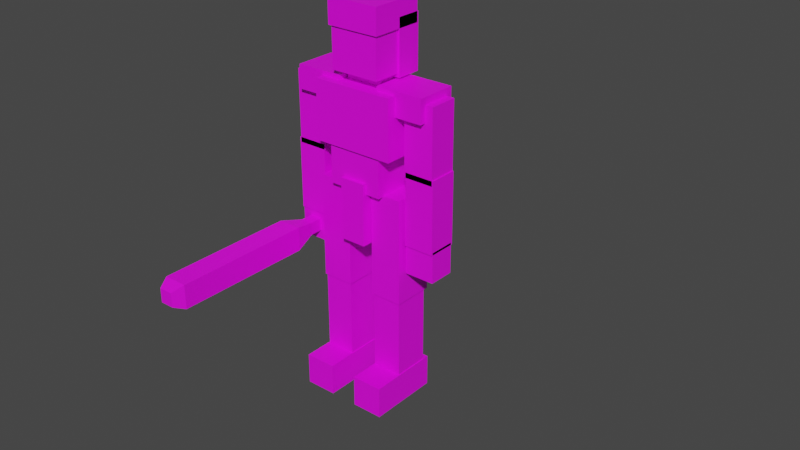 # Source: Castagneur.blend  (saved by Blender 2.80.75; exported with 4.5.12 LTS)
import bpy
from mathutils import Matrix  # noqa: F401  (used for matrix-valued properties, if any)

bpy.ops.wm.read_factory_settings(use_empty=True)
scene = bpy.context.scene
scene.name = 'Scene'

# ---- collections
col_collection = bpy.data.collections.new('Collection'); scene.collection.children.link(col_collection)

# ---- images (referenced by path relative to the original .blend; pixels are not part of the script)
import os
ASSET_DIR = os.environ.get("B2B_ASSET_DIR", "")  # directory of the original .blend (textures are referenced by path, not embedded)
HERE = os.path.dirname(os.path.abspath(__file__))  # packed textures are extracted next to this script under _unpacked/

def load_image(name, relpath, width, height, colorspace="sRGB"):
    """Load a texture the original file referenced (path relative to the .blend, or extracted next to this script)."""
    p = next((c for c in (os.path.join(HERE, relpath), os.path.join(ASSET_DIR, relpath)) if relpath and os.path.exists(c)), "")
    if p:
        img = bpy.data.images.load(p, check_existing=True)
        img.name = name
    else:  # same state as the original file: an image datablock whose file is absent (Cycles renders it pink)
        img = bpy.data.images.new(name, width, height)
        img.source = "FILE"
        img.filepath = "//" + (relpath or name)
    img.colorspace_settings.name = colorspace
    return img
img_pal2 = load_image('pal2', 'pal2.png', 1024, 1024, 'sRGB')

# ---- materials (node trees are filled in below, after node groups)
mat_material_001 = bpy.data.materials.new('Material.001')
mat_material_001.use_transparent_shadow = False

# ---- material node trees
mat_material_001.use_nodes = True; mat_material_001.node_tree.nodes.clear()
_N = mat_material_001.node_tree.nodes; _L = mat_material_001.node_tree.links
n0 = _N.new('ShaderNodeOutputMaterial'); n0.name = 'Material Output'; n0.location = (300, 300)
n1 = _N.new('ShaderNodeBsdfPrincipled'); n1.name = 'Principled BSDF'; n1.location = (10, 300)
n1.distribution = 'GGX'
n1.subsurface_method = 'BURLEY'
n1.inputs[3].default_value = 1.45
n1.inputs[27].default_value = (0.0, 0.0, 0.0, 1.0)
n1.inputs[28].default_value = 1.0
n2 = _N.new('ShaderNodeTexImage'); n2.name = 'Image Texture'; n2.location = (-190, 280)
n2.image = img_pal2
_L.new(n1.outputs[0], n0.inputs[0])
_L.new(n2.outputs[0], n1.inputs[0])
n0.is_active_output = True

# ---- world
world_world = bpy.data.worlds.new('World'); scene.world = world_world
world_world.use_nodes = True; world_world.node_tree.nodes.clear()
_N = world_world.node_tree.nodes; _L = world_world.node_tree.links
n0 = _N.new('ShaderNodeOutputWorld'); n0.name = 'World Output'; n0.location = (300, 300)
n1 = _N.new('ShaderNodeBackground'); n1.name = 'Background'; n1.location = (10, 300)
n1.inputs[0].default_value = (0.05088, 0.05088, 0.05088, 1.0)
_L.new(n1.outputs[0], n0.inputs[0])
n0.is_active_output = True
world_world.color = (0.05088, 0.05088, 0.05088)
world_world.use_sun_shadow = False
world_world.sun_shadow_jitter_overblur = 0.0

# ---- meshes
me_cube_001 = bpy.data.meshes.new('Cube.001')
me_cube_001.from_pydata([(-0.2113, 0.15, 1.598), (0.2113, -0.15, 1.298), (0.2113, 0.15, 1.298), (0.2113, 0.15, 1.598), (-0.1271, -0.1271, 1.648), (-0.1271, -0.1271, 1.944), (-0.1271, 0.1271, 1.648), (0.1271, -0.1271, 1.944), (0.1271, 0.1271, 1.944), (-0.0955, -0.06229, 1.539), (0.0955, 0.1287, 1.539), (0.0955, 0.1287, 1.73), (-0.1412, -0.1372, 1.099), (-0.1412, -0.1372, 1.373), (0.1412, -0.1372, 1.099), (0.1412, 0.1372, 1.099), (-0.06626, -0.1569, 0.84), (-0.06626, -0.1569, 1.154), (-0.06626, 0.1569, 0.84), (-0.06626, 0.1569, 1.154), (0.06626, -0.1569, 0.84), (0.06626, 0.1569, 1.154), (0.06923, -0.105, 0.5654), (0.06923, -0.105, 1.103), (0.06923, 0.105, 0.5654), (0.06923, 0.105, 1.103), (0.234, -0.105, 0.5654), (0.234, -0.105, 1.103), (0.234, 0.105, 0.5654), (0.234, 0.105, 1.103), (0.07508, -0.09862, 0.1508), (0.07508, -0.09862, 0.6609), (0.07508, 0.08723, 0.1508), (0.07508, 0.08723, 0.6609), (0.2281, -0.09862, 0.1508), (0.2281, -0.09862, 0.6609), (0.2281, 0.08723, 0.1508), (0.2281, 0.08723, 0.6609), (0.07126, -0.25, 0.001706), (0.07126, -0.25, 0.1637), (0.07126, 0.119, 0.001706), (0.07126, 0.119, 0.1637), (0.232, -0.25, 0.001706), (0.232, -0.25, 0.1637), (0.232, 0.119, 0.001706), (0.232, 0.119, 0.1637), (0.1083, -0.105, 1.5), (0.1083, -0.105, 1.619), (0.1083, 0.105, 1.5), (0.1083, 0.105, 1.619), (0.3544, -0.105, 1.5), (0.3544, -0.105, 1.619), (0.3544, 0.105, 1.5), (0.3544, 0.105, 1.619), (0.2401, -0.07421, 1.213), (0.2401, -0.07421, 1.582), (0.2401, 0.07421, 1.213), (0.2401, 0.07421, 1.582), (0.3948, -0.07421, 1.213), (0.3948, -0.07421, 1.582), (0.3948, 0.07421, 1.213), (0.3948, 0.07421, 1.582), (0.2458, -0.07421, 0.8715), (0.2458, -0.07421, 1.24), (0.2458, 0.07421, 0.8715), (0.2458, 0.07421, 1.24), (0.4005, -0.07421, 0.8715), (0.4005, -0.07421, 1.24), (0.4005, 0.07421, 0.8715), (0.4005, 0.07421, 1.24), (0.2458, -0.06736, 0.7252), (0.2458, -0.06736, 0.8835), (0.2458, 0.06736, 0.7252), (0.2458, 0.06736, 0.8835), (0.4005, -0.06736, 0.7252), (0.4005, -0.06736, 0.8835), (0.4005, 0.06736, 0.7252), (0.4005, 0.06736, 0.8835), (0.2113, -0.15, 1.598), (-0.2113, -0.15, 1.298), (-0.2113, -0.15, 1.598), (-0.2113, 0.15, 1.298), (0.1271, -0.1271, 1.648), (0.1271, 0.1271, 1.648), (-0.1271, 0.1271, 1.944), (0.0955, -0.06229, 1.539), (0.0955, -0.06229, 1.73), (-0.0955, -0.06229, 1.73), (-0.0955, 0.1287, 1.539), (-0.0955, 0.1287, 1.73), (0.1412, -0.1372, 1.373), (0.1412, 0.1372, 1.373), (-0.3541, 0.1347, 0.836), (-0.3541, 0.1347, 0.7727), (-0.1412, 0.1372, 1.099), (-0.1412, 0.1372, 1.373), (-0.3541, -0.1347, 0.836), (0.06626, -0.1569, 1.154), (0.06626, 0.1569, 0.84), (-0.3541, -0.1347, 0.7727), (-0.2922, 0.1347, 0.836), (-0.2922, 0.1347, 0.7727), (-0.2922, -0.1347, 0.836), (-0.2922, -0.1347, 0.7727), (-0.06923, -0.105, 0.5654), (-0.06923, -0.105, 1.103), (-0.06923, 0.105, 0.5654), (-0.06923, 0.105, 1.103), (-0.234, -0.105, 0.5654), (-0.234, -0.105, 1.103), (-0.234, 0.105, 0.5654), (-0.234, 0.105, 1.103), (-0.07508, -0.09862, 0.1508), (-0.07508, -0.09862, 0.6609), (-0.07508, 0.08723, 0.1508), (-0.07508, 0.08723, 0.6609), (-0.2281, -0.09862, 0.1508), (-0.2281, -0.09862, 0.6609), (-0.2281, 0.08723, 0.1508), (-0.2281, 0.08723, 0.6609), (-0.07126, -0.25, 0.001706), (-0.07126, -0.25, 0.1637), (-0.07126, 0.119, 0.001706), (-0.07126, 0.119, 0.1637), (-0.232, -0.25, 0.001706), (-0.232, -0.25, 0.1637), (-0.232, 0.119, 0.001706), (-0.232, 0.119, 0.1637), (-0.1083, -0.105, 1.5), (-0.1083, -0.105, 1.619), (-0.1083, 0.105, 1.5), (-0.1083, 0.105, 1.619), (-0.3544, -0.105, 1.5), (-0.3544, -0.105, 1.619), (-0.3544, 0.105, 1.5), (-0.3544, 0.105, 1.619), (-0.2401, -0.07421, 1.213), (-0.2401, -0.07421, 1.582), (-0.2401, 0.07421, 1.213), (-0.2401, 0.07421, 1.582), (-0.3948, -0.07421, 1.213), (-0.3948, -0.07421, 1.582), (-0.3948, 0.07421, 1.213), (-0.3948, 0.07421, 1.582), (-0.2458, -0.07421, 0.8715), (-0.2458, -0.07421, 1.24), (-0.2458, 0.07421, 0.8715), (-0.2458, 0.07421, 1.24), (-0.4005, -0.07421, 0.8715), (-0.4005, -0.07421, 1.24), (-0.4005, 0.07421, 0.8715), (-0.4005, 0.07421, 1.24), (-0.2458, -0.06736, 0.7252), (-0.2458, -0.06736, 0.8835), (-0.2458, 0.06736, 0.7252), (-0.2458, 0.06736, 0.8835), (-0.4005, -0.06736, 0.7252), (-0.4005, -0.06736, 0.8835), (-0.4005, 0.06736, 0.7252), (-0.4005, 0.06736, 0.8835), (-0.3661, 0.2118, 0.8483), (-0.3661, 0.2118, 0.7604), (-0.2802, 0.2118, 0.8483), (-0.2802, 0.2118, 0.7604), (-0.3821, -0.248, 0.8646), (-0.3821, -0.248, 0.744), (-0.2642, -0.248, 0.8646), (-0.2642, -0.248, 0.744), (-0.3821, -0.948, 0.8646), (-0.3821, -0.948, 0.744), (-0.2642, -0.948, 0.8646), (-0.2642, -0.948, 0.744), (-0.3579, -1.004, 0.8399), (-0.3579, -1.004, 0.7688), (-0.2884, -1.004, 0.8399), (-0.2884, -1.004, 0.7688), (-0.1369, -0.1369, 1.852), (-0.1369, -0.1369, 1.98), (-0.1369, 0.1369, 1.852), (0.1369, -0.1369, 1.98), (0.1369, 0.1369, 1.98), (0.1369, -0.1369, 1.852), (0.1369, 0.1369, 1.852), (-0.1369, 0.1369, 1.98), (-0.1369, 0.01631, 1.903), (-0.1369, 0.1437, 1.903), (-0.1369, 0.01631, 1.629), (0.1369, 0.1437, 1.903), (0.1369, 0.1437, 1.629), (0.1369, 0.01631, 1.903), (0.1369, 0.01631, 1.629), (-0.1369, 0.1437, 1.629)], [], [(79, 80, 0, 81), (81, 0, 3, 2), (2, 3, 78, 1), (1, 78, 80, 79), (81, 2, 1, 79), (3, 0, 80, 78), (4, 5, 84, 6), (6, 84, 8, 83), (83, 8, 7, 82), (82, 7, 5, 4), (6, 83, 82, 4), (8, 84, 5, 7), (9, 87, 89, 88), (88, 89, 11, 10), (10, 11, 86, 85), (85, 86, 87, 9), (88, 10, 85, 9), (11, 89, 87, 86), (12, 13, 95, 94), (94, 95, 91, 15), (15, 91, 90, 14), (14, 90, 13, 12), (94, 15, 14, 12), (91, 95, 13, 90), (16, 17, 19, 18), (18, 19, 21, 98), (98, 21, 97, 20), (20, 97, 17, 16), (18, 98, 20, 16), (21, 19, 17, 97), (22, 23, 25, 24), (24, 25, 29, 28), (28, 29, 27, 26), (26, 27, 23, 22), (24, 28, 26, 22), (29, 25, 23, 27), (30, 31, 33, 32), (32, 33, 37, 36), (36, 37, 35, 34), (34, 35, 31, 30), (32, 36, 34, 30), (37, 33, 31, 35), (38, 39, 41, 40), (40, 41, 45, 44), (44, 45, 43, 42), (42, 43, 39, 38), (40, 44, 42, 38), (45, 41, 39, 43), (46, 47, 49, 48), (48, 49, 53, 52), (52, 53, 51, 50), (50, 51, 47, 46), (48, 52, 50, 46), (53, 49, 47, 51), (54, 55, 57, 56), (56, 57, 61, 60), (60, 61, 59, 58), (58, 59, 55, 54), (56, 60, 58, 54), (61, 57, 55, 59), (62, 63, 65, 64), (64, 65, 69, 68), (68, 69, 67, 66), (66, 67, 63, 62), (64, 68, 66, 62), (69, 65, 63, 67), (70, 71, 73, 72), (72, 73, 77, 76), (76, 77, 75, 74), (74, 75, 71, 70), (72, 76, 74, 70), (77, 73, 71, 75), (92, 96, 102, 100), (101, 103, 99, 93), (99, 103, 167, 165), (93, 99, 96, 92), (101, 93, 161, 163), (103, 101, 100, 102), (104, 106, 107, 105), (106, 110, 111, 107), (110, 108, 109, 111), (108, 104, 105, 109), (106, 104, 108, 110), (111, 109, 105, 107), (112, 114, 115, 113), (114, 118, 119, 115), (118, 116, 117, 119), (116, 112, 113, 117), (114, 112, 116, 118), (119, 117, 113, 115), (120, 122, 123, 121), (122, 126, 127, 123), (126, 124, 125, 127), (124, 120, 121, 125), (122, 120, 124, 126), (127, 125, 121, 123), (128, 130, 131, 129), (130, 134, 135, 131), (134, 132, 133, 135), (132, 128, 129, 133), (130, 128, 132, 134), (135, 133, 129, 131), (136, 138, 139, 137), (138, 142, 143, 139), (142, 140, 141, 143), (140, 136, 137, 141), (138, 136, 140, 142), (143, 141, 137, 139), (144, 146, 147, 145), (146, 150, 151, 147), (150, 148, 149, 151), (148, 144, 145, 149), (146, 144, 148, 150), (151, 149, 145, 147), (152, 154, 155, 153), (154, 158, 159, 155), (158, 156, 157, 159), (156, 152, 153, 157), (154, 152, 156, 158), (159, 157, 153, 155), (163, 161, 160, 162), (93, 92, 160, 161), (100, 101, 163, 162), (92, 100, 162, 160), (167, 166, 170, 171), (103, 102, 166, 167), (96, 99, 165, 164), (102, 96, 164, 166), (168, 169, 173, 172), (165, 167, 171, 169), (164, 165, 169, 168), (166, 164, 168, 170), (173, 175, 174, 172), (170, 168, 172, 174), (171, 170, 174, 175), (169, 171, 175, 173), (176, 177, 183, 178), (178, 183, 180, 182), (182, 180, 179, 181), (181, 179, 177, 176), (178, 182, 181, 176), (180, 183, 177, 179), (184, 185, 191, 186), (186, 191, 188, 190), (190, 188, 187, 189), (189, 187, 185, 184), (186, 190, 189, 184), (188, 191, 185, 187)])
_uv = me_cube_001.uv_layers.new(name='UVMap')
_uv.uv.foreach_set('vector', [0.1009, 0.5926, 0.1009, 0.6402, 0.1485, 0.6402, 0.1485, 0.5926, 0.0912, 0.5926, 0.0912, 0.6402, 0.1583, 0.6402, 0.1583, 0.5926, 0.1485, 0.5926, 0.1485, 0.6402, 0.1009, 0.6402, 0.1009, 0.5926, 0.1583, 0.5926, 0.1583, 0.6402, 0.0912, 0.6402, 0.0912, 0.5926, 0.0912, 0.652, 0.1583, 0.652, 0.1583, 0.6044, 0.0912, 0.6044, 0.1583, 0.652, 0.0912, 0.652, 0.0912, 0.6044, 0.1583, 0.6044, 0.3368, 0.8333, 0.3368, 0.9296, 0.4196, 0.9296, 0.4196, 0.8333, 0.3368, 0.8333, 0.3368, 0.9296, 0.4196, 0.9296, 0.4196, 0.8333, 0.4196, 0.8333, 0.4196, 0.9296, 0.3368, 0.9296, 0.3368, 0.8333, 0.4196, 0.8333, 0.4196, 0.9296, 0.3368, 0.9296, 0.3368, 0.8333, 0.3368, 0.9228, 0.4196, 0.9228, 0.4196, 0.84, 0.3368, 0.84, 0.4196, 0.9228, 0.3368, 0.9228, 0.3368, 0.84, 0.4196, 0.84, 0.3504, 0.845, 0.3504, 0.9006, 0.406, 0.9006, 0.406, 0.845, 0.3504, 0.845, 0.3504, 0.9006, 0.406, 0.9006, 0.406, 0.845, 0.406, 0.845, 0.406, 0.9006, 0.3504, 0.9006, 0.3504, 0.845, 0.406, 0.845, 0.406, 0.9006, 0.3504, 0.9006, 0.3504, 0.845, 0.3504, 0.9006, 0.406, 0.9006, 0.406, 0.845, 0.3504, 0.845, 0.406, 0.9006, 0.3504, 0.9006, 0.3504, 0.845, 0.406, 0.845, 0.1155, 0.6033, 0.1241, 0.6033, 0.1241, 0.6119, 0.1155, 0.6119, 0.1155, 0.6119, 0.1241, 0.6119, 0.1241, 0.6206, 0.1155, 0.6206, 0.1155, 0.6206, 0.1241, 0.6206, 0.1241, 0.6292, 0.1155, 0.6292, 0.1155, 0.6292, 0.1241, 0.6292, 0.1241, 0.6379, 0.1155, 0.6379, 0.1068, 0.6206, 0.1155, 0.6206, 0.1155, 0.6292, 0.1068, 0.6292, 0.1241, 0.6206, 0.1328, 0.6206, 0.1328, 0.6292, 0.1241, 0.6292, 0.1258, 0.3639, 0.1335, 0.3639, 0.1335, 0.3717, 0.1258, 0.3717, 0.1258, 0.3717, 0.1335, 0.3717, 0.1335, 0.3794, 0.1258, 0.3794, 0.1258, 0.3794, 0.1335, 0.3794, 0.1335, 0.3872, 0.1258, 0.3872, 0.1258, 0.3872, 0.1335, 0.3872, 0.1335, 0.3949, 0.1258, 0.3949, 0.118, 0.3794, 0.1258, 0.3794, 0.1258, 0.3872, 0.118, 0.3872, 0.1335, 0.3794, 0.1413, 0.3794, 0.1413, 0.3872, 0.1335, 0.3872, 0.1258, 0.3639, 0.1335, 0.3639, 0.1335, 0.3717, 0.1258, 0.3717, 0.1258, 0.3717, 0.1335, 0.3717, 0.1335, 0.3794, 0.1258, 0.3794, 0.1258, 0.3794, 0.1335, 0.3794, 0.1335, 0.3872, 0.1258, 0.3872, 0.1258, 0.3872, 0.1335, 0.3872, 0.1335, 0.3949, 0.1258, 0.3949, 0.118, 0.3794, 0.1258, 0.3794, 0.1258, 0.3872, 0.118, 0.3872, 0.1335, 0.3794, 0.1413, 0.3794, 0.1413, 0.3872, 0.1335, 0.3872, 0.3693, 0.3822, 0.3797, 0.3822, 0.3797, 0.3925, 0.3693, 0.3925, 0.3693, 0.3925, 0.3797, 0.3925, 0.3797, 0.4028, 0.3693, 0.4028, 0.3693, 0.4028, 0.3797, 0.4028, 0.3797, 0.4131, 0.3693, 0.4131, 0.3693, 0.4131, 0.3797, 0.4131, 0.3797, 0.4234, 0.3693, 0.4234, 0.359, 0.4028, 0.3693, 0.4028, 0.3693, 0.4131, 0.359, 0.4131, 0.3797, 0.4028, 0.39, 0.4028, 0.39, 0.4131, 0.3797, 0.4131, 0.6227, 0.3791, 0.6357, 0.3791, 0.6357, 0.3922, 0.6227, 0.3922, 0.6227, 0.3922, 0.6357, 0.3922, 0.6357, 0.4053, 0.6227, 0.4053, 0.6227, 0.4053, 0.6357, 0.4053, 0.6357, 0.4183, 0.6227, 0.4183, 0.6227, 0.4183, 0.6357, 0.4183, 0.6357, 0.4314, 0.6227, 0.4314, 0.6096, 0.4053, 0.6227, 0.4053, 0.6227, 0.4183, 0.6096, 0.4183, 0.6357, 0.4053, 0.6488, 0.4053, 0.6488, 0.4183, 0.6357, 0.4183, 0.1081, 0.6246, 0.1081, 0.6436, 0.1414, 0.6436, 0.1414, 0.6246, 0.1419, 0.6246, 0.1419, 0.6436, 0.181, 0.6436, 0.181, 0.6246, 0.1414, 0.6246, 0.1414, 0.6436, 0.1081, 0.6436, 0.1081, 0.6246, 0.181, 0.6246, 0.181, 0.6436, 0.1419, 0.6436, 0.1419, 0.6246, 0.1419, 0.6449, 0.181, 0.6449, 0.181, 0.6116, 0.1419, 0.6116, 0.181, 0.6449, 0.1419, 0.6449, 0.1419, 0.6116, 0.181, 0.6116, 0.3602, 0.6133, 0.3602, 0.6353, 0.3691, 0.6353, 0.3691, 0.6133, 0.379, 0.6133, 0.379, 0.6353, 0.3882, 0.6353, 0.3882, 0.6133, 0.3691, 0.6133, 0.3691, 0.6353, 0.3602, 0.6353, 0.3602, 0.6133, 0.3882, 0.6133, 0.3882, 0.6353, 0.379, 0.6353, 0.379, 0.6133, 0.379, 0.6287, 0.3882, 0.6287, 0.3882, 0.6198, 0.379, 0.6198, 0.3882, 0.6287, 0.379, 0.6287, 0.379, 0.6198, 0.3882, 0.6198, 0.6258, 0.6096, 0.6424, 0.6096, 0.6424, 0.6261, 0.6258, 0.6261, 0.6258, 0.6261, 0.6424, 0.6261, 0.6424, 0.6427, 0.6258, 0.6427, 0.6258, 0.6427, 0.6424, 0.6427, 0.6424, 0.6593, 0.6258, 0.6593, 0.6258, 0.6593, 0.6424, 0.6593, 0.6424, 0.6759, 0.6258, 0.6759, 0.6092, 0.6427, 0.6258, 0.6427, 0.6258, 0.6593, 0.6092, 0.6593, 0.6424, 0.6427, 0.659, 0.6427, 0.659, 0.6593, 0.6424, 0.6593, 0.8775, 0.6059, 0.8952, 0.6059, 0.8952, 0.6237, 0.8775, 0.6237, 0.8775, 0.6237, 0.8952, 0.6237, 0.8952, 0.6415, 0.8775, 0.6415, 0.8775, 0.6415, 0.8952, 0.6415, 0.8952, 0.6593, 0.8775, 0.6593, 0.8775, 0.6593, 0.8952, 0.6593, 0.8952, 0.6771, 0.8775, 0.6771, 0.8597, 0.6415, 0.8775, 0.6415, 0.8775, 0.6593, 0.8597, 0.6593, 0.8952, 0.6415, 0.913, 0.6415, 0.913, 0.6593, 0.8952, 0.6593, 0.1314, 0.1728, 0.1314, 0.1676, 0.1326, 0.1676, 0.1326, 0.1728, 0.1326, 0.1728, 0.1326, 0.1676, 0.1314, 0.1676, 0.1314, 0.1728, 0.1314, 0.1676, 0.1326, 0.1676, 0.1331, 0.1655, 0.1309, 0.1655, 0.1408, 0.1634, 0.1356, 0.1634, 0.1356, 0.1646, 0.1408, 0.1646, 0.1326, 0.1728, 0.1314, 0.1728, 0.1312, 0.1743, 0.1328, 0.1743, 0.1356, 0.1634, 0.1408, 0.1634, 0.1408, 0.1646, 0.1356, 0.1646, 0.1258, 0.3639, 0.1258, 0.3717, 0.1335, 0.3717, 0.1335, 0.3639, 0.1258, 0.3717, 0.1258, 0.3794, 0.1335, 0.3794, 0.1335, 0.3717, 0.1258, 0.3794, 0.1258, 0.3872, 0.1335, 0.3872, 0.1335, 0.3794, 0.1258, 0.3872, 0.1258, 0.3949, 0.1335, 0.3949, 0.1335, 0.3872, 0.118, 0.3794, 0.118, 0.3872, 0.1258, 0.3872, 0.1258, 0.3794, 0.1335, 0.3794, 0.1335, 0.3872, 0.1413, 0.3872, 0.1413, 0.3794, 0.3693, 0.3822, 0.3693, 0.3925, 0.3797, 0.3925, 0.3797, 0.3822, 0.3693, 0.3925, 0.3693, 0.4028, 0.3797, 0.4028, 0.3797, 0.3925, 0.3693, 0.4028, 0.3693, 0.4131, 0.3797, 0.4131, 0.3797, 0.4028, 0.3693, 0.4131, 0.3693, 0.4234, 0.3797, 0.4234, 0.3797, 0.4131, 0.359, 0.4028, 0.359, 0.4131, 0.3693, 0.4131, 0.3693, 0.4028, 0.3797, 0.4028, 0.3797, 0.4131, 0.39, 0.4131, 0.39, 0.4028, 0.6227, 0.3791, 0.6227, 0.3922, 0.6357, 0.3922, 0.6357, 0.3791, 0.6227, 0.3922, 0.6227, 0.4053, 0.6357, 0.4053, 0.6357, 0.3922, 0.6227, 0.4053, 0.6227, 0.4183, 0.6357, 0.4183, 0.6357, 0.4053, 0.6227, 0.4183, 0.6227, 0.4314, 0.6357, 0.4314, 0.6357, 0.4183, 0.6096, 0.4053, 0.6096, 0.4183, 0.6227, 0.4183, 0.6227, 0.4053, 0.6357, 0.4053, 0.6357, 0.4183, 0.6488, 0.4183, 0.6488, 0.4053, 0.1081, 0.6246, 0.1414, 0.6246, 0.1414, 0.6436, 0.1081, 0.6436, 0.1076, 0.6246, 0.0685, 0.6246, 0.0685, 0.6436, 0.1076, 0.6436, 0.1414, 0.6246, 0.1081, 0.6246, 0.1081, 0.6436, 0.1414, 0.6436, 0.0685, 0.6246, 0.1076, 0.6246, 0.1076, 0.6436, 0.0685, 0.6436, 0.1076, 0.6449, 0.1076, 0.6116, 0.0685, 0.6116, 0.0685, 0.6449, 0.0685, 0.6449, 0.0685, 0.6116, 0.1076, 0.6116, 0.1076, 0.6449, 0.3602, 0.6133, 0.3691, 0.6133, 0.3691, 0.6353, 0.3602, 0.6353, 0.3503, 0.6133, 0.3411, 0.6133, 0.3411, 0.6353, 0.3503, 0.6353, 0.3691, 0.6133, 0.3602, 0.6133, 0.3602, 0.6353, 0.3691, 0.6353, 0.3411, 0.6133, 0.3503, 0.6133, 0.3503, 0.6353, 0.3411, 0.6353, 0.3503, 0.6287, 0.3503, 0.6198, 0.3411, 0.6198, 0.3411, 0.6287, 0.3411, 0.6287, 0.3411, 0.6198, 0.3503, 0.6198, 0.3503, 0.6287, 0.6258, 0.6096, 0.6258, 0.6261, 0.6424, 0.6261, 0.6424, 0.6096, 0.6258, 0.6261, 0.6258, 0.6427, 0.6424, 0.6427, 0.6424, 0.6261, 0.6258, 0.6427, 0.6258, 0.6593, 0.6424, 0.6593, 0.6424, 0.6427, 0.6258, 0.6593, 0.6258, 0.6759, 0.6424, 0.6759, 0.6424, 0.6593, 0.6092, 0.6427, 0.6092, 0.6593, 0.6258, 0.6593, 0.6258, 0.6427, 0.6424, 0.6427, 0.6424, 0.6593, 0.659, 0.6593, 0.659, 0.6427, 0.8775, 0.6059, 0.8775, 0.6237, 0.8952, 0.6237, 0.8952, 0.6059, 0.8775, 0.6237, 0.8775, 0.6415, 0.8952, 0.6415, 0.8952, 0.6237, 0.8775, 0.6415, 0.8775, 0.6593, 0.8952, 0.6593, 0.8952, 0.6415, 0.8775, 0.6593, 0.8775, 0.6771, 0.8952, 0.6771, 0.8952, 0.6593, 0.8597, 0.6415, 0.8597, 0.6593, 0.8775, 0.6593, 0.8775, 0.6415, 0.8952, 0.6415, 0.8952, 0.6593, 0.913, 0.6593, 0.913, 0.6415, 0.1328, 0.1631, 0.1312, 0.1631, 0.1312, 0.1648, 0.1328, 0.1648, 0.1408, 0.1634, 0.1408, 0.1646, 0.1423, 0.1648, 0.1423, 0.1631, 0.1408, 0.1646, 0.1408, 0.1634, 0.1423, 0.1631, 0.1423, 0.1648, 0.1314, 0.1728, 0.1326, 0.1728, 0.1328, 0.1743, 0.1312, 0.1743, 0.1335, 0.1628, 0.1335, 0.1651, 0.1201, 0.1651, 0.1201, 0.1628, 0.1356, 0.1634, 0.1356, 0.1646, 0.1335, 0.1651, 0.1335, 0.1628, 0.1356, 0.1646, 0.1356, 0.1634, 0.1335, 0.1628, 0.1335, 0.1651, 0.1326, 0.1676, 0.1314, 0.1676, 0.1309, 0.1655, 0.1331, 0.1655, 0.1201, 0.1651, 0.1201, 0.1628, 0.119, 0.1633, 0.119, 0.1647, 0.1309, 0.1655, 0.1331, 0.1655, 0.1331, 0.1521, 0.1309, 0.1521, 0.1335, 0.1651, 0.1335, 0.1628, 0.1201, 0.1628, 0.1201, 0.1651, 0.1331, 0.1655, 0.1309, 0.1655, 0.1309, 0.1521, 0.1331, 0.1521, 0.1313, 0.1633, 0.1327, 0.1633, 0.1327, 0.1647, 0.1313, 0.1647, 0.1331, 0.1521, 0.1309, 0.1521, 0.1313, 0.151, 0.1327, 0.151, 0.1201, 0.1628, 0.1201, 0.1651, 0.119, 0.1647, 0.119, 0.1633, 0.1309, 0.1521, 0.1331, 0.1521, 0.1327, 0.151, 0.1313, 0.151, 0.07673, 0.8956, 0.07673, 0.9362, 0.164, 0.9362, 0.164, 0.8956, 0.08948, 0.8956, 0.08948, 0.9362, 0.1768, 0.9362, 0.1768, 0.8956, 0.164, 0.8956, 0.164, 0.9362, 0.07673, 0.9362, 0.07673, 0.8956, 0.1768, 0.8956, 0.1768, 0.9362, 0.08948, 0.9362, 0.08948, 0.8956, 0.08948, 0.9229, 0.1768, 0.9229, 0.1768, 0.8356, 0.08948, 0.8356, 0.1768, 0.9229, 0.08948, 0.9229, 0.08948, 0.8356, 0.1768, 0.8356, 0.1256, 0.9118, 0.1662, 0.9118, 0.1662, 0.8245, 0.1256, 0.8245, 0.08948, 0.8845, 0.08948, 0.9251, 0.1768, 0.9251, 0.1768, 0.8845, 0.1256, 0.8245, 0.1662, 0.8245, 0.1662, 0.9118, 0.1256, 0.9118, 0.1768, 0.8845, 0.1768, 0.9251, 0.08948, 0.9251, 0.08948, 0.8845, 0.08948, 0.8245, 0.1768, 0.8245, 0.1768, 0.9118, 0.08948, 0.9118, 0.1768, 0.8245, 0.08948, 0.8245, 0.08948, 0.9118, 0.1768, 0.9118])
me_cube_001.materials.append(mat_material_001)
me_cube_001.use_remesh_preserve_volume = False
me_cube_001.use_remesh_preserve_attributes = False
me_cube_001.use_mirror_vertex_groups = False
me_cube_001.update()
arm_armature = bpy.data.armatures.new('Armature')  # bones are not reproduced

# ---- objects
ob_cube = bpy.data.objects.new('Cube', me_cube_001)
ob_armature = bpy.data.objects.new('Armature', arm_armature)

# ---- transforms, parenting, visibility, modifiers, constraints
ob_cube.parent = ob_armature
ob_cube.location = (0.0, 0.0, 0.0)
ob_cube.lineart.crease_threshold = 0.0
_vg = ob_cube.vertex_groups.new(name='Root')
_vg = ob_cube.vertex_groups.new(name='Waist')
_vg.add([12, 13, 14, 15, 90, 91, 94, 95], 1.0, 'REPLACE')
_vg = ob_cube.vertex_groups.new(name='Torso')
_vg.add([0, 1, 2, 3, 78, 79, 80, 81], 1.0, 'REPLACE')
_vg = ob_cube.vertex_groups.new(name='Neck')
_vg.add([9, 10, 11, 85, 86, 87, 88, 89], 1.0, 'REPLACE')
_vg = ob_cube.vertex_groups.new(name='Head')
_vg.add([4, 5, 6, 7, 8, 82, 83, 84, 176, 177, 178, 179, 180, 181, 182, 183, 184, 185, 186, 187, 188, 189, 190, 191], 1.0, 'REPLACE')
_vg = ob_cube.vertex_groups.new(name='Shoulder.L')
_vg.add([46, 47, 48, 49, 50, 51, 52, 53], 1.0, 'REPLACE')
_vg = ob_cube.vertex_groups.new(name='Arm.L')
_vg.add([54, 55, 56, 57, 58, 59, 60, 61], 1.0, 'REPLACE')
_vg = ob_cube.vertex_groups.new(name='Forearm.L')
_vg.add([62, 63, 64, 65, 66, 67, 68, 69], 1.0, 'REPLACE')
_vg = ob_cube.vertex_groups.new(name='Hand.L')
_vg.add([70, 71, 72, 73, 74, 75, 76, 77], 1.0, 'REPLACE')
_vg = ob_cube.vertex_groups.new(name='Shoulder.R')
_vg.add([128, 129, 130, 131, 132, 133, 134, 135], 1.0, 'REPLACE')
_vg = ob_cube.vertex_groups.new(name='Arm.R')
_vg.add([136, 137, 138, 139, 140, 141, 142, 143], 1.0, 'REPLACE')
_vg = ob_cube.vertex_groups.new(name='Forearm.R')
_vg.add([144, 145, 146, 147, 148, 149, 150, 151], 1.0, 'REPLACE')
_vg = ob_cube.vertex_groups.new(name='Hand.R')
_vg.add([152, 153, 154, 155, 156, 157, 158, 159], 1.0, 'REPLACE')
_vg = ob_cube.vertex_groups.new(name='Bat')
_vg.add([92, 93, 96, 99, 100, 101, 102, 103, 160, 161, 162, 163, 164, 165, 166, 167, 168, 169, 170, 171, 172, 173, 174, 175], 1.0, 'REPLACE')
_vg = ob_cube.vertex_groups.new(name='Hips')
_vg.add([16, 17, 18, 19, 20, 21, 97, 98], 1.0, 'REPLACE')
_vg = ob_cube.vertex_groups.new(name='Leg.L')
_vg.add([22, 23, 24, 25, 26, 27, 28, 29], 1.0, 'REPLACE')
_vg = ob_cube.vertex_groups.new(name='Foreleg.L')
_vg.add([30, 31, 32, 33, 34, 35, 36, 37], 1.0, 'REPLACE')
_vg = ob_cube.vertex_groups.new(name='Foot.L')
_vg.add([38, 39, 40, 41, 42, 43, 44, 45], 1.0, 'REPLACE')
_vg = ob_cube.vertex_groups.new(name='Leg.R')
_vg.add([104, 105, 106, 107, 108, 109, 110, 111], 1.0, 'REPLACE')
_vg = ob_cube.vertex_groups.new(name='Foreleg.R')
_vg.add([112, 113, 114, 115, 116, 117, 118, 119], 1.0, 'REPLACE')
_vg = ob_cube.vertex_groups.new(name='Foot.R')
_vg.add([120, 121, 122, 123, 124, 125, 126, 127], 1.0, 'REPLACE')
_m = ob_cube.modifiers.new('Armature', 'ARMATURE')
_m.object = ob_armature
ob_armature.location = (0.0, 0.0, 0.0)
ob_armature.show_in_front = True
ob_armature.lineart.crease_threshold = 0.0

# ---- collection membership
col_collection.objects.link(ob_cube)
col_collection.objects.link(ob_armature)

# ---- scene / render settings (as saved in the file)
scene.frame_start = 1; scene.frame_end = 250; scene.frame_set(1)
scene.render.engine = 'BLENDER_EEVEE_NEXT'
scene.render.fps = 60
scene.cycles.use_denoising = False
scene.cycles.samples = 128
scene.cycles.sampling_pattern = 'TABULATED_SOBOL'
scene.cycles.use_adaptive_sampling = False
scene.cycles.use_light_tree = False
scene.view_settings.view_transform = 'Filmic'
bpy.context.view_layer.update()

# ---- added for rendering (the .blend has no active camera and no usable light): camera, sun
cam_auto = bpy.data.cameras.new('AutoCamera')
cam_auto.lens = 50.0
cam_auto.sensor_width = 36.0
cam_auto.clip_end = 1000.0
ob_auto_camera = bpy.data.objects.new('AutoCamera', cam_auto)
scene.collection.objects.link(ob_auto_camera)
ob_auto_camera.location = (3.09377, -3.52875, 3.27147)
ob_auto_camera.rotation_euler = (1.09748, -7.21219e-08, 0.694738)
scene.camera = ob_auto_camera
light_auto_sun = bpy.data.lights.new('AutoSun', 'SUN')
light_auto_sun.energy = 3.0
light_auto_sun.angle = 0.0523599
ob_auto_sun = bpy.data.objects.new('AutoSun', light_auto_sun)
scene.collection.objects.link(ob_auto_sun)
ob_auto_sun.rotation_euler = (0.872665, 0.174533, 0.523599)
bpy.context.view_layer.update()
